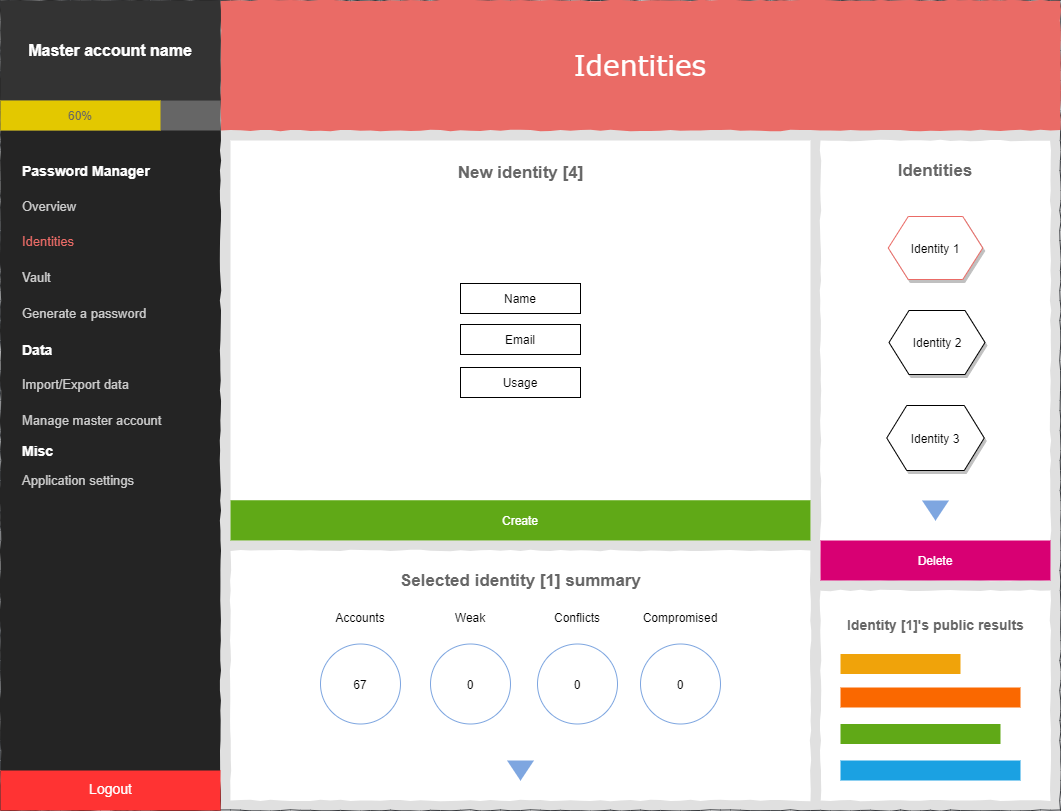

The diagram above was exported from draw.io. Its source (the exported page's mxGraphModel, read from the mxfile embedded in the PNG):
<mxGraphModel dx="1422" dy="822" grid="1" gridSize="10" guides="1" tooltips="1" connect="1" arrows="1" fold="1" page="1" pageScale="1" pageWidth="1100" pageHeight="850" background="#ffffff" math="0" shadow="0">
  <root>
    <mxCell id="dcejImkjHHlNjyusbt1Z-0" />
    <mxCell id="dcejImkjHHlNjyusbt1Z-1" parent="dcejImkjHHlNjyusbt1Z-0" />
    <mxCell id="dcejImkjHHlNjyusbt1Z-2" value="" style="whiteSpace=wrap;html=1;rounded=0;shadow=0;labelBackgroundColor=none;strokeColor=#36393d;strokeWidth=1;fontFamily=Verdana;fontSize=12;align=center;comic=1;fillColor=#E0E0E0;" parent="dcejImkjHHlNjyusbt1Z-1" vertex="1">
      <mxGeometry x="20" y="20" width="1060" height="810" as="geometry" />
    </mxCell>
    <mxCell id="dcejImkjHHlNjyusbt1Z-3" value="Identities" style="whiteSpace=wrap;html=1;rounded=0;shadow=0;labelBackgroundColor=none;strokeWidth=1;fontFamily=Verdana;fontSize=28;align=center;comic=1;fontColor=#ffffff;fillColor=#EA6B66;strokeColor=none;" parent="dcejImkjHHlNjyusbt1Z-1" vertex="1">
      <mxGeometry x="240" y="20" width="840" height="130" as="geometry" />
    </mxCell>
    <mxCell id="dcejImkjHHlNjyusbt1Z-4" value="" style="whiteSpace=wrap;html=1;rounded=0;shadow=0;labelBackgroundColor=none;strokeWidth=1;fontFamily=Verdana;fontSize=12;align=center;comic=1;fillColor=#242424;strokeColor=none;" parent="dcejImkjHHlNjyusbt1Z-1" vertex="1">
      <mxGeometry x="20" y="20" width="220" height="810" as="geometry" />
    </mxCell>
    <mxCell id="dcejImkjHHlNjyusbt1Z-5" value="&lt;div style=&quot;text-align: justify&quot;&gt;&lt;br&gt;&lt;/div&gt;" style="whiteSpace=wrap;html=1;rounded=0;shadow=0;labelBackgroundColor=none;strokeWidth=1;fontFamily=Verdana;fontSize=12;align=center;verticalAlign=top;spacing=10;comic=1;fontColor=#ffffff;fillColor=#FFFFFF;strokeColor=none;" parent="dcejImkjHHlNjyusbt1Z-1" vertex="1">
      <mxGeometry x="250" y="570" width="580" height="250" as="geometry" />
    </mxCell>
    <mxCell id="dcejImkjHHlNjyusbt1Z-6" value="" style="verticalLabelPosition=bottom;shadow=0;dashed=0;align=center;html=1;verticalAlign=top;strokeWidth=1;shape=mxgraph.mockup.graphics.simpleIcon;rounded=0;labelBackgroundColor=none;fontFamily=Verdana;fontSize=14;comic=1;sketch=0;labelBorderColor=none;fillColor=#FFFFFF;strokeColor=none;" parent="dcejImkjHHlNjyusbt1Z-1" vertex="1">
      <mxGeometry x="250" y="160" width="580" height="400" as="geometry" />
    </mxCell>
    <mxCell id="dcejImkjHHlNjyusbt1Z-7" value="" style="whiteSpace=wrap;html=1;rounded=0;shadow=0;labelBackgroundColor=none;strokeWidth=1;fontFamily=Verdana;fontSize=12;align=center;comic=1;fillColor=#FFFFFF;strokeColor=none;" parent="dcejImkjHHlNjyusbt1Z-1" vertex="1">
      <mxGeometry x="840" y="160" width="230" height="440" as="geometry" />
    </mxCell>
    <mxCell id="dcejImkjHHlNjyusbt1Z-8" value="&lt;b&gt;Password Manager&lt;/b&gt;" style="text;html=1;points=[];align=left;verticalAlign=top;spacingTop=-4;fontSize=14;fontFamily=Helvetica;fontColor=#FFFFFF;" parent="dcejImkjHHlNjyusbt1Z-1" vertex="1">
      <mxGeometry x="40" y="180" width="170" height="20" as="geometry" />
    </mxCell>
    <mxCell id="dcejImkjHHlNjyusbt1Z-9" value="Overview" style="text;html=1;points=[];align=left;verticalAlign=top;spacingTop=-4;fontSize=13;fontFamily=Helvetica;fontColor=#CCCCCC;" parent="dcejImkjHHlNjyusbt1Z-1" vertex="1">
      <mxGeometry x="40" y="216" width="190" height="20" as="geometry" />
    </mxCell>
    <mxCell id="dcejImkjHHlNjyusbt1Z-10" value="Identities" style="text;html=1;points=[];align=left;verticalAlign=top;spacingTop=-4;fontSize=13;fontFamily=Helvetica;fontColor=#EA6B66;" parent="dcejImkjHHlNjyusbt1Z-1" vertex="1">
      <mxGeometry x="40" y="251" width="190" height="20" as="geometry" />
    </mxCell>
    <mxCell id="dcejImkjHHlNjyusbt1Z-11" value="Vault" style="text;html=1;points=[];align=left;verticalAlign=top;spacingTop=-4;fontSize=13;fontFamily=Helvetica;fontColor=#CCCCCC;" parent="dcejImkjHHlNjyusbt1Z-1" vertex="1">
      <mxGeometry x="40" y="287" width="180" height="20" as="geometry" />
    </mxCell>
    <mxCell id="dcejImkjHHlNjyusbt1Z-13" value="Generate a password" style="text;html=1;points=[];align=left;verticalAlign=top;spacingTop=-4;fontSize=13;fontFamily=Helvetica;fontColor=#CCCCCC;" parent="dcejImkjHHlNjyusbt1Z-1" vertex="1">
      <mxGeometry x="40" y="323" width="190" height="20" as="geometry" />
    </mxCell>
    <mxCell id="dcejImkjHHlNjyusbt1Z-14" value="&lt;b style=&quot;font-size: 17px;&quot;&gt;New identity [4]&lt;/b&gt;" style="text;html=1;points=[];align=center;verticalAlign=top;spacingTop=-4;fontSize=17;fontFamily=Helvetica;fontColor=#666666;" parent="dcejImkjHHlNjyusbt1Z-1" vertex="1">
      <mxGeometry x="445" y="180" width="190" height="20" as="geometry" />
    </mxCell>
    <mxCell id="dcejImkjHHlNjyusbt1Z-22" value="Create" style="rounded=0;whiteSpace=wrap;html=1;shadow=0;labelBackgroundColor=none;sketch=0;fontColor=#ffffff;fillColor=#60a917;glass=0;strokeColor=none;" parent="dcejImkjHHlNjyusbt1Z-1" vertex="1">
      <mxGeometry x="250" y="519.74" width="580" height="40.26" as="geometry" />
    </mxCell>
    <mxCell id="dcejImkjHHlNjyusbt1Z-23" value="" style="triangle;whiteSpace=wrap;html=1;shadow=0;labelBackgroundColor=none;sketch=0;gradientColor=none;fontColor=#FFFFFF;fillColor=#7EA6E0;strokeColor=none;direction=south;" parent="dcejImkjHHlNjyusbt1Z-1" vertex="1">
      <mxGeometry x="941.505" y="519.995" width="27" height="20.25" as="geometry" />
    </mxCell>
    <mxCell id="dcejImkjHHlNjyusbt1Z-24" value="&lt;b&gt;Data&lt;/b&gt;" style="text;html=1;points=[];align=left;verticalAlign=top;spacingTop=-4;fontSize=14;fontFamily=Helvetica;fontColor=#FFFFFF;" parent="dcejImkjHHlNjyusbt1Z-1" vertex="1">
      <mxGeometry x="40" y="359" width="170" height="20" as="geometry" />
    </mxCell>
    <mxCell id="dcejImkjHHlNjyusbt1Z-26" value="67" style="ellipse;whiteSpace=wrap;html=1;aspect=fixed;shadow=0;labelBackgroundColor=none;sketch=0;fillColor=none;strokeColor=#7EA6E0;" parent="dcejImkjHHlNjyusbt1Z-1" vertex="1">
      <mxGeometry x="340" y="663.5" width="80" height="80" as="geometry" />
    </mxCell>
    <mxCell id="dcejImkjHHlNjyusbt1Z-27" value="Accounts" style="text;html=1;strokeColor=none;align=center;verticalAlign=middle;whiteSpace=wrap;rounded=0;shadow=0;labelBackgroundColor=none;sketch=0;" parent="dcejImkjHHlNjyusbt1Z-1" vertex="1">
      <mxGeometry x="360" y="626.5" width="40" height="20" as="geometry" />
    </mxCell>
    <mxCell id="dcejImkjHHlNjyusbt1Z-28" value="0" style="ellipse;whiteSpace=wrap;html=1;aspect=fixed;shadow=0;labelBackgroundColor=none;sketch=0;fillColor=none;strokeColor=#7EA6E0;" parent="dcejImkjHHlNjyusbt1Z-1" vertex="1">
      <mxGeometry x="450" y="663.5" width="80" height="80" as="geometry" />
    </mxCell>
    <mxCell id="dcejImkjHHlNjyusbt1Z-29" value="Weak" style="text;html=1;strokeColor=none;align=center;verticalAlign=middle;whiteSpace=wrap;rounded=0;shadow=0;labelBackgroundColor=none;sketch=0;" parent="dcejImkjHHlNjyusbt1Z-1" vertex="1">
      <mxGeometry x="470" y="626.5" width="40" height="20" as="geometry" />
    </mxCell>
    <mxCell id="dcejImkjHHlNjyusbt1Z-30" value="0" style="ellipse;whiteSpace=wrap;html=1;aspect=fixed;shadow=0;labelBackgroundColor=none;sketch=0;fillColor=none;strokeColor=#7EA6E0;" parent="dcejImkjHHlNjyusbt1Z-1" vertex="1">
      <mxGeometry x="557" y="663.5" width="80" height="80" as="geometry" />
    </mxCell>
    <mxCell id="dcejImkjHHlNjyusbt1Z-31" value="Conflicts" style="text;html=1;strokeColor=none;align=center;verticalAlign=middle;whiteSpace=wrap;rounded=0;shadow=0;labelBackgroundColor=none;sketch=0;" parent="dcejImkjHHlNjyusbt1Z-1" vertex="1">
      <mxGeometry x="577" y="626.5" width="40" height="20" as="geometry" />
    </mxCell>
    <mxCell id="dcejImkjHHlNjyusbt1Z-32" value="0" style="ellipse;whiteSpace=wrap;html=1;aspect=fixed;shadow=0;labelBackgroundColor=none;sketch=0;fillColor=none;strokeColor=#7EA6E0;" parent="dcejImkjHHlNjyusbt1Z-1" vertex="1">
      <mxGeometry x="660" y="663.5" width="80" height="80" as="geometry" />
    </mxCell>
    <mxCell id="dcejImkjHHlNjyusbt1Z-33" value="Compromised" style="text;html=1;strokeColor=none;align=center;verticalAlign=middle;whiteSpace=wrap;rounded=0;shadow=0;labelBackgroundColor=none;sketch=0;" parent="dcejImkjHHlNjyusbt1Z-1" vertex="1">
      <mxGeometry x="680" y="626.5" width="40" height="20" as="geometry" />
    </mxCell>
    <mxCell id="dcejImkjHHlNjyusbt1Z-34" value="&lt;font style=&quot;font-size: 17px&quot; color=&quot;#666666&quot;&gt;Identities&lt;/font&gt;" style="text;html=1;strokeColor=none;fillColor=none;align=center;verticalAlign=middle;whiteSpace=wrap;rounded=0;shadow=0;labelBackgroundColor=none;sketch=0;fontStyle=1;fontSize=17;" parent="dcejImkjHHlNjyusbt1Z-1" vertex="1">
      <mxGeometry x="850" y="180" width="210" height="20" as="geometry" />
    </mxCell>
    <mxCell id="dcejImkjHHlNjyusbt1Z-35" value="&lt;b&gt;&lt;font style=&quot;font-size: 16px&quot;&gt;Master account name&lt;/font&gt;&lt;/b&gt;" style="text;html=1;strokeColor=none;align=center;verticalAlign=middle;whiteSpace=wrap;rounded=0;shadow=0;labelBackgroundColor=none;sketch=0;fontColor=#FFFFFF;fontFamily=Helvetica;fillColor=#333333;" parent="dcejImkjHHlNjyusbt1Z-1" vertex="1">
      <mxGeometry x="20" y="20" width="220" height="100" as="geometry" />
    </mxCell>
    <mxCell id="dcejImkjHHlNjyusbt1Z-39" value="Selected identity [1] summary" style="text;html=1;strokeColor=none;fillColor=none;align=center;verticalAlign=middle;whiteSpace=wrap;rounded=0;shadow=0;labelBackgroundColor=none;sketch=0;fontStyle=1;fontSize=17;fontColor=#666666;" parent="dcejImkjHHlNjyusbt1Z-1" vertex="1">
      <mxGeometry x="272.5" y="590" width="535" height="20" as="geometry" />
    </mxCell>
    <mxCell id="dcejImkjHHlNjyusbt1Z-40" value="Logout" style="text;html=1;points=[];align=center;verticalAlign=middle;spacingTop=-4;fontSize=14;fontFamily=Helvetica;fontColor=#ffffff;rounded=0;fillColor=#FF3333;" parent="dcejImkjHHlNjyusbt1Z-1" vertex="1">
      <mxGeometry x="20" y="790" width="220" height="40" as="geometry" />
    </mxCell>
    <mxCell id="dcejImkjHHlNjyusbt1Z-41" value="" style="shape=hexagon;perimeter=hexagonPerimeter2;whiteSpace=wrap;html=1;fixedSize=1;shadow=1;strokeColor=#EA6B66;" parent="dcejImkjHHlNjyusbt1Z-1" vertex="1">
      <mxGeometry x="907.75" y="236" width="94.5" height="63" as="geometry" />
    </mxCell>
    <mxCell id="dcejImkjHHlNjyusbt1Z-42" value="" style="shape=hexagon;perimeter=hexagonPerimeter2;whiteSpace=wrap;html=1;fixedSize=1;shadow=1;" parent="dcejImkjHHlNjyusbt1Z-1" vertex="1">
      <mxGeometry x="908.5" y="330" width="96" height="64" as="geometry" />
    </mxCell>
    <mxCell id="dcejImkjHHlNjyusbt1Z-43" value="" style="shape=hexagon;perimeter=hexagonPerimeter2;whiteSpace=wrap;html=1;fixedSize=1;shadow=1;" parent="dcejImkjHHlNjyusbt1Z-1" vertex="1">
      <mxGeometry x="906.25" y="425" width="97.5" height="65" as="geometry" />
    </mxCell>
    <mxCell id="dcejImkjHHlNjyusbt1Z-19" value="Identity 1" style="text;html=1;strokeColor=none;fillColor=none;align=center;verticalAlign=middle;whiteSpace=wrap;rounded=0;shadow=0;labelBackgroundColor=none;sketch=0;" parent="dcejImkjHHlNjyusbt1Z-1" vertex="1">
      <mxGeometry x="920" y="258" width="70" height="20" as="geometry" />
    </mxCell>
    <mxCell id="dcejImkjHHlNjyusbt1Z-20" value="Identity 2" style="text;html=1;strokeColor=none;fillColor=none;align=center;verticalAlign=middle;whiteSpace=wrap;rounded=0;shadow=0;labelBackgroundColor=none;sketch=0;" parent="dcejImkjHHlNjyusbt1Z-1" vertex="1">
      <mxGeometry x="921.5" y="352" width="70" height="20" as="geometry" />
    </mxCell>
    <mxCell id="dcejImkjHHlNjyusbt1Z-21" value="Identity 3" style="text;html=1;strokeColor=none;fillColor=none;align=center;verticalAlign=middle;whiteSpace=wrap;rounded=0;shadow=0;labelBackgroundColor=none;sketch=0;" parent="dcejImkjHHlNjyusbt1Z-1" vertex="1">
      <mxGeometry x="920" y="447.5" width="70" height="20" as="geometry" />
    </mxCell>
    <mxCell id="L0tS5Z-9f2MAG3m3LyLC-0" value="&lt;div style=&quot;text-align: justify&quot;&gt;&lt;br&gt;&lt;/div&gt;" style="whiteSpace=wrap;html=1;rounded=0;shadow=0;labelBackgroundColor=none;strokeWidth=1;fontFamily=Verdana;fontSize=12;align=center;verticalAlign=top;spacing=10;comic=1;fontColor=#ffffff;fillColor=#FFFFFF;strokeColor=none;" parent="dcejImkjHHlNjyusbt1Z-1" vertex="1">
      <mxGeometry x="840" y="610" width="230" height="210" as="geometry" />
    </mxCell>
    <mxCell id="342G-xFL6WerS1gnMuYE-0" value="" style="rounded=0;whiteSpace=wrap;html=1;shadow=0;glass=0;sketch=0;fillColor=#f0a30a;fontFamily=Helvetica;fontSize=17;fontColor=#ffffff;align=center;strokeColor=none;" parent="dcejImkjHHlNjyusbt1Z-1" vertex="1">
      <mxGeometry x="860" y="673.5" width="120" height="20" as="geometry" />
    </mxCell>
    <mxCell id="342G-xFL6WerS1gnMuYE-1" value="" style="rounded=0;whiteSpace=wrap;html=1;shadow=0;glass=0;sketch=0;fillColor=#fa6800;fontFamily=Helvetica;fontSize=17;fontColor=#ffffff;align=center;strokeColor=none;" parent="dcejImkjHHlNjyusbt1Z-1" vertex="1">
      <mxGeometry x="860" y="707" width="180" height="20" as="geometry" />
    </mxCell>
    <mxCell id="342G-xFL6WerS1gnMuYE-2" value="" style="rounded=0;whiteSpace=wrap;html=1;shadow=0;glass=0;sketch=0;fillColor=#60a917;fontFamily=Helvetica;fontSize=17;fontColor=#ffffff;align=center;strokeColor=none;" parent="dcejImkjHHlNjyusbt1Z-1" vertex="1">
      <mxGeometry x="860" y="743.5" width="160" height="20" as="geometry" />
    </mxCell>
    <mxCell id="342G-xFL6WerS1gnMuYE-4" value="" style="rounded=0;whiteSpace=wrap;html=1;shadow=0;glass=0;sketch=0;fillColor=#1ba1e2;fontFamily=Helvetica;fontSize=17;fontColor=#ffffff;align=center;strokeColor=none;" parent="dcejImkjHHlNjyusbt1Z-1" vertex="1">
      <mxGeometry x="860" y="780" width="180" height="20" as="geometry" />
    </mxCell>
    <mxCell id="ajjfzgR0zEGd00AtRt7Y-0" value="&lt;b style=&quot;font-size: 14px&quot;&gt;Identity [1]'s public results&lt;/b&gt;" style="text;html=1;points=[];align=center;verticalAlign=top;spacingTop=-4;fontSize=14;fontFamily=Helvetica;fontColor=#666666;" parent="dcejImkjHHlNjyusbt1Z-1" vertex="1">
      <mxGeometry x="860" y="633.5" width="190" height="20" as="geometry" />
    </mxCell>
    <mxCell id="S2bEZMr8M2L5WxFQdPyv-0" value="Name" style="rounded=0;whiteSpace=wrap;html=1;shadow=0;glass=0;labelBackgroundColor=none;sketch=0;align=center;" parent="dcejImkjHHlNjyusbt1Z-1" vertex="1">
      <mxGeometry x="480" y="303" width="120" height="30" as="geometry" />
    </mxCell>
    <mxCell id="S2bEZMr8M2L5WxFQdPyv-1" value="Email" style="rounded=0;whiteSpace=wrap;html=1;shadow=0;glass=0;labelBackgroundColor=none;sketch=0;align=center;" parent="dcejImkjHHlNjyusbt1Z-1" vertex="1">
      <mxGeometry x="480" y="344" width="120" height="30" as="geometry" />
    </mxCell>
    <mxCell id="S2bEZMr8M2L5WxFQdPyv-2" value="Usage" style="rounded=0;whiteSpace=wrap;html=1;shadow=0;glass=0;labelBackgroundColor=none;sketch=0;align=center;" parent="dcejImkjHHlNjyusbt1Z-1" vertex="1">
      <mxGeometry x="480" y="387" width="120" height="30" as="geometry" />
    </mxCell>
    <mxCell id="dcejImkjHHlNjyusbt1Z-18" value="Delete" style="rounded=0;whiteSpace=wrap;html=1;shadow=0;labelBackgroundColor=none;sketch=0;fontColor=#ffffff;fillColor=#d80073;strokeColor=none;" parent="dcejImkjHHlNjyusbt1Z-1" vertex="1">
      <mxGeometry x="840" y="560" width="230" height="40" as="geometry" />
    </mxCell>
    <mxCell id="9aM4yfdw4oKBFkxHX696-0" value="" style="rounded=0;whiteSpace=wrap;html=1;fontColor=#EA6B66;strokeColor=none;fillColor=#666666;" parent="dcejImkjHHlNjyusbt1Z-1" vertex="1">
      <mxGeometry x="20" y="120" width="220" height="30" as="geometry" />
    </mxCell>
    <mxCell id="9aM4yfdw4oKBFkxHX696-1" value="60%" style="rounded=0;whiteSpace=wrap;html=1;fillColor=#e3c800;strokeColor=none;fontColor=#666666;" parent="dcejImkjHHlNjyusbt1Z-1" vertex="1">
      <mxGeometry x="20" y="120" width="160" height="30" as="geometry" />
    </mxCell>
    <mxCell id="Ti-28MdnS2bGil9YZp_v-0" value="" style="triangle;whiteSpace=wrap;html=1;shadow=0;labelBackgroundColor=none;sketch=0;fontColor=#FFFFFF;direction=south;strokeColor=none;fillColor=#7EA6E0;" parent="dcejImkjHHlNjyusbt1Z-1" vertex="1">
      <mxGeometry x="526.505" y="780.005" width="27" height="20.25" as="geometry" />
    </mxCell>
    <mxCell id="KXrdzUd039ioho6o8EfD-0" value="Application settings" style="text;html=1;points=[];align=left;verticalAlign=top;spacingTop=-4;fontSize=13;fontFamily=Helvetica;fontColor=#CCCCCC;" parent="dcejImkjHHlNjyusbt1Z-1" vertex="1">
      <mxGeometry x="40" y="490" width="190" height="20" as="geometry" />
    </mxCell>
    <mxCell id="KXrdzUd039ioho6o8EfD-1" value="Manage master account" style="text;html=1;points=[];align=left;verticalAlign=top;spacingTop=-4;fontSize=13;fontFamily=Helvetica;fontColor=#CCCCCC;" parent="dcejImkjHHlNjyusbt1Z-1" vertex="1">
      <mxGeometry x="40" y="430" width="190" height="20" as="geometry" />
    </mxCell>
    <mxCell id="KXrdzUd039ioho6o8EfD-2" value="Import/Export data" style="text;html=1;points=[];align=left;verticalAlign=top;spacingTop=-4;fontSize=13;fontFamily=Helvetica;fontColor=#CCCCCC;" parent="dcejImkjHHlNjyusbt1Z-1" vertex="1">
      <mxGeometry x="40" y="394" width="190" height="20" as="geometry" />
    </mxCell>
    <mxCell id="KXrdzUd039ioho6o8EfD-3" value="&lt;b&gt;Misc&lt;/b&gt;" style="text;html=1;points=[];align=left;verticalAlign=top;spacingTop=-4;fontSize=14;fontFamily=Helvetica;fontColor=#FFFFFF;" parent="dcejImkjHHlNjyusbt1Z-1" vertex="1">
      <mxGeometry x="40" y="460" width="170" height="20" as="geometry" />
    </mxCell>
  </root>
</mxGraphModel>